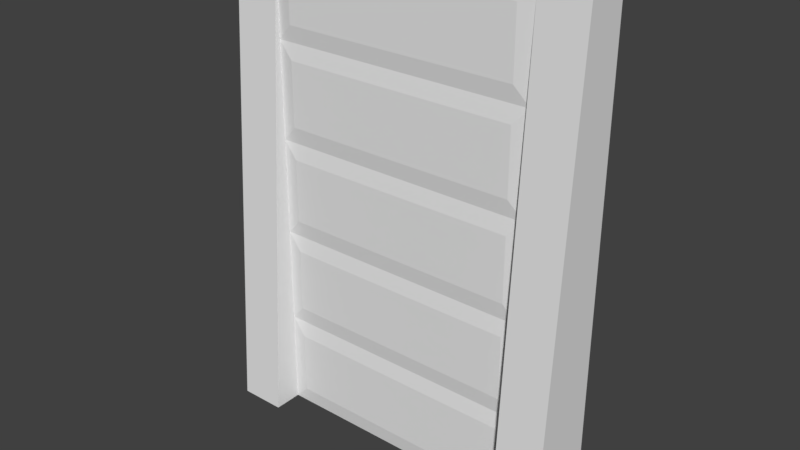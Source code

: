# Source: recinzione_cemento.blend  (saved by Blender 2.79.0; exported with 4.5.12 LTS)
import bpy
from mathutils import Matrix  # noqa: F401  (used for matrix-valued properties, if any)

bpy.ops.wm.read_factory_settings(use_empty=True)
scene = bpy.context.scene
scene.name = 'Scene'

# ---- collections
col_collection_1 = bpy.data.collections.new('Collection 1'); scene.collection.children.link(col_collection_1)

# ---- materials (node trees are filled in below, after node groups)
mat_wall = bpy.data.materials.new('wall')
mat_wall.alpha_threshold = 0.0
mat_wall.use_transparent_shadow = False
mat_wall.roughness = 0.5
mat_internalwall = bpy.data.materials.new('internalWall')
mat_internalwall.alpha_threshold = 0.0
mat_internalwall.use_transparent_shadow = False
mat_internalwall.roughness = 0.5
mat_material = bpy.data.materials.new('Material')
mat_material.alpha_threshold = 0.0
mat_material.use_transparent_shadow = False
mat_material.roughness = 0.5
mat_material.line_color = (0.0, 0.0, 0.0, 1.0)

# ---- material node trees

# ---- world
world_world = bpy.data.worlds.new('World'); scene.world = world_world
world_world.color = (0.05088, 0.05088, 0.05088)
world_world.use_sun_shadow = False
world_world.sun_shadow_jitter_overblur = 0.0
world_world.cycles.sampling_method = 'MANUAL'

# ---- meshes
me_cube = bpy.data.meshes.new('Cube')
me_cube.from_pydata([(-1.604, 0.1875, 0.0), (-1.604, -0.5364, 0.0), (-2.158, -0.5364, 0.0), (-1.604, -0.1875, 0.0), (1.604, 0.1875, 0.0), (1.604, -0.5364, 0.0), (2.158, -0.5364, 0.0), (1.604, -0.1875, 0.0), (-1.604, -0.1875, 1.159), (1.604, -0.1875, 1.159), (-1.419, -0.214, 1.355), (1.419, -0.214, 1.355), (1.419, -0.214, 0.1961), (-1.419, -0.214, 0.1961), (-1.419, -0.214, 0.9626), (1.419, -0.214, 0.9626), (-1.604, 0.3176, 0.0), (-2.158, 0.3176, 0.0), (2.158, 0.3176, 0.0), (1.604, 0.3176, 0.0), (-1.604, 0.1875, 1.738), (-1.604, -0.4317, 1.738), (-2.158, -0.4317, 1.738), (1.604, -0.4317, 1.738), (2.158, -0.4317, 1.738), (1.604, 0.1875, 1.738), (-1.604, 0.3176, 1.738), (-2.158, 0.3176, 1.738), (2.158, 0.3176, 1.738), (1.604, 0.3176, 1.738), (-1.604, -0.1875, 1.738), (1.604, -0.1875, 1.738), (-1.419, -0.214, 1.738), (1.419, -0.214, 1.738)], [], [(0, 3, 2, 17), (1, 3, 8, 30, 21), (2, 3, 1), (0, 4, 7, 3), (18, 6, 7, 4), (28, 24, 6, 18), (7, 6, 5), (7, 5, 23, 31, 9), (8, 3, 13, 14), (30, 8, 10, 32), (8, 9, 11, 10), (12, 15, 14, 13), (3, 7, 12, 13), (9, 8, 14, 15), (7, 9, 15, 12), (26, 16, 17, 27), (28, 18, 19, 29), (20, 0, 16, 26), (18, 4, 19), (0, 17, 16), (4, 25, 29, 19), (6, 24, 23, 5), (4, 0, 20, 25), (2, 22, 27, 17), (1, 21, 22, 2), (9, 31, 33, 11), (11, 33, 32, 10), (22, 30, 20, 27), (20, 26, 27), (21, 30, 22), (30, 32, 20), (20, 32, 33, 25), (33, 31, 25), (28, 25, 31, 24), (25, 28, 29), (23, 24, 31)])
me_cube.polygons.foreach_set('material_index', [0, 0, 0, 0, 0, 0, 0, 0, 0, 0, 0, 0, 0, 0, 0, 0, 0, 0, 0, 0, 0, 0, 0, 0, 0, 0, 0, 1, 1, 1, 1, 1, 1, 1, 1, 1])
_uv = me_cube.uv_layers.new(name='UVMap')
_uv.uv.foreach_set('vector', [0.6005, 0.578, 0.6494, 0.578, 0.6949, 0.6589, 0.5836, 0.6589, 0.1896, 0.5554, 0.235, 0.5554, 0.235, 0.7245, 0.235, 0.809, 0.2032, 0.809, 0.6949, 0.6589, 0.6494, 0.578, 0.6949, 0.578, 0.6005, 0.578, 0.6005, 0.1101, 0.6494, 0.1101, 0.6494, 0.578, 0.5836, 0.02918, 0.6949, 0.02918, 0.6494, 0.1101, 0.6005, 0.1101, 0.02607, 0.5554, 0.1238, 0.5554, 0.1374, 0.809, 0.02607, 0.809, 0.6494, 0.1101, 0.6949, 0.02918, 0.6949, 0.1101, 0.9424, 0.2827, 0.8969, 0.2827, 0.9105, 0.02918, 0.9424, 0.02918, 0.9424, 0.1137, 0.1016, 0.02918, 0.2527, 0.02918, 0.2271, 0.05612, 0.1272, 0.05612, 0.02608, 0.02918, 0.1016, 0.02918, 0.07603, 0.05612, 0.02607, 0.05612, 0.1016, 0.02918, 0.1016, 0.4971, 0.07603, 0.4701, 0.07603, 0.05612, 0.2271, 0.4701, 0.1272, 0.4701, 0.1272, 0.05612, 0.2271, 0.05612, 0.2527, 0.02918, 0.2527, 0.4971, 0.2271, 0.4701, 0.2271, 0.05612, 0.1016, 0.4971, 0.1016, 0.02918, 0.1272, 0.05612, 0.1272, 0.4701, 0.2527, 0.4971, 0.1016, 0.4971, 0.1272, 0.4701, 0.2271, 0.4701, 0.3679, 0.5554, 0.3679, 0.809, 0.2956, 0.809, 0.2956, 0.5554, 0.6559, 0.7173, 0.6559, 0.9708, 0.5836, 0.9708, 0.5836, 0.7173, 0.957, 0.9708, 0.957, 0.7173, 0.9739, 0.7173, 0.9739, 0.9708, 0.5836, 0.02918, 0.6005, 0.1101, 0.5836, 0.1101, 0.6005, 0.578, 0.5836, 0.6589, 0.5836, 0.578, 0.9138, 0.3411, 0.9138, 0.5946, 0.8969, 0.5946, 0.8969, 0.3411, 0.9048, 0.7173, 0.9048, 0.9708, 0.8325, 0.9708, 0.8325, 0.7173, 0.5314, 0.02918, 0.5314, 0.4971, 0.3048, 0.4971, 0.3048, 0.02918, 0.4201, 0.809, 0.4337, 0.5554, 0.5314, 0.5554, 0.5314, 0.809, 0.7803, 0.7173, 0.7803, 0.9708, 0.708, 0.9708, 0.708, 0.7173, 0.1016, 0.4971, 0.02608, 0.4971, 0.02607, 0.4701, 0.07603, 0.4701, 0.07603, 0.4701, 0.02607, 0.4701, 0.02607, 0.05612, 0.07603, 0.05612, 0.747, 0.6589, 0.7789, 0.578, 0.8278, 0.578, 0.8447, 0.6589, 0.8278, 0.578, 0.8447, 0.578, 0.8447, 0.6589, 0.747, 0.578, 0.7789, 0.578, 0.747, 0.6589, 0.7789, 0.578, 0.7754, 0.5511, 0.8278, 0.578, 0.8278, 0.578, 0.7754, 0.5511, 0.7754, 0.137, 0.8278, 0.1101, 0.7754, 0.137, 0.7789, 0.1101, 0.8278, 0.1101, 0.8447, 0.02918, 0.8278, 0.1101, 0.7789, 0.1101, 0.747, 0.02918, 0.8278, 0.1101, 0.8447, 0.02918, 0.8447, 0.1101, 0.747, 0.1101, 0.747, 0.02918, 0.7789, 0.1101])
me_cube.materials.append(mat_wall)
me_cube.materials.append(mat_internalwall)
me_cube.use_remesh_preserve_volume = False
me_cube.use_remesh_preserve_attributes = False
me_cube.use_mirror_vertex_groups = False
me_cube.update()
me_cube_001 = bpy.data.meshes.new('Cube.001')
me_cube_001.from_pydata([(-1.604, 0.1875, 5.794), (-1.604, -0.1875, 5.794), (-2.158, -0.1875, 5.794), (2.158, -0.1875, 5.794), (1.604, -0.1875, 5.794), (1.604, 0.1875, 5.794), (-1.604, -0.1875, 2.317), (-1.604, -0.1875, 3.476), (-1.604, -0.1875, 4.635), (1.604, -0.1875, 2.317), (1.604, -0.1875, 3.476), (1.604, -0.1875, 4.635), (-1.419, -0.214, 4.831), (-1.419, -0.214, 5.597), (1.419, -0.214, 4.831), (1.419, -0.214, 5.597), (-1.419, -0.214, 3.672), (-1.419, -0.214, 4.439), (1.419, -0.214, 3.672), (1.419, -0.214, 4.439), (-1.419, -0.214, 2.514), (-1.419, -0.214, 3.28), (1.419, -0.214, 2.514), (1.419, -0.214, 3.28), (-1.419, -0.214, 2.121), (1.419, -0.214, 2.121), (-1.604, 0.3176, 5.794), (-2.158, 0.3176, 5.794), (2.158, 0.3176, 5.794), (1.604, 0.3176, 5.794), (-1.604, 0.1875, 1.738), (-1.604, -0.4317, 1.738), (-2.158, -0.4317, 1.738), (1.604, -0.4317, 1.738), (2.158, -0.4317, 1.738), (1.604, 0.1875, 1.738), (-1.604, 0.3176, 1.738), (-2.158, 0.3176, 1.738), (2.158, 0.3176, 1.738), (1.604, 0.3176, 1.738), (-1.604, -0.1875, 1.738), (1.604, -0.1875, 1.738), (-1.419, -0.214, 1.738), (1.419, -0.214, 1.738)], [], [(0, 27, 2, 1), (31, 1, 2, 32), (32, 2, 27, 37), (35, 30, 0, 5), (8, 11, 14, 12), (5, 0, 1, 4), (28, 5, 4, 3), (34, 3, 4, 33), (5, 28, 29), (9, 6, 24, 25), (7, 6, 20, 21), (11, 8, 17, 19), (14, 15, 13, 12), (11, 4, 15, 14), (1, 8, 12, 13), (4, 1, 13, 15), (18, 19, 17, 16), (10, 11, 19, 18), (8, 7, 16, 17), (7, 10, 18, 16), (22, 23, 21, 20), (6, 9, 22, 20), (10, 7, 21, 23), (9, 10, 23, 22), (43, 25, 24, 42), (41, 9, 25, 43), (27, 0, 26), (35, 5, 29, 39), (0, 30, 36, 26), (28, 38, 39, 29), (26, 36, 37, 27), (28, 3, 34, 38), (6, 40, 42, 24), (41, 33, 4, 11, 10, 9), (31, 40, 6, 7, 8, 1), (40, 32, 37, 30), (30, 37, 36), (31, 32, 40), (40, 30, 42), (35, 41, 43), (39, 38, 35), (33, 41, 34), (38, 34, 41, 35), (30, 35, 43, 42)])
_uv = me_cube_001.uv_layers.new(name='UVMap')
_uv.uv.foreach_set('vector', [0.06101, 0.9177, 0.07482, 0.9782, 0.02122, 0.9782, 0.02122, 0.9177, 0.1173, 0.95, 0.1173, 0.5076, 0.1761, 0.5076, 0.1761, 0.95, 0.5259, 0.9497, 0.5519, 0.5076, 0.6055, 0.5076, 0.6055, 0.9497, 0.7443, 0.4639, 0.404, 0.4639, 0.404, 0.0218, 0.7443, 0.0218, 0.02122, 0.3376, 0.3616, 0.3376, 0.342, 0.359, 0.04082, 0.359, 0.06101, 0.568, 0.06101, 0.9177, 0.02122, 0.9177, 0.02122, 0.568, 0.07482, 0.5076, 0.06101, 0.568, 0.02122, 0.568, 0.02122, 0.5076, 0.6479, 0.95, 0.6479, 0.5076, 0.7068, 0.5076, 0.7068, 0.95, 0.06101, 0.568, 0.07482, 0.5076, 0.07482, 0.568, 0.3616, 0.085, 0.02122, 0.085, 0.04082, 0.06358, 0.342, 0.06358, 0.02122, 0.2113, 0.02122, 0.085, 0.04082, 0.1063, 0.04082, 0.1899, 0.3616, 0.3376, 0.02122, 0.3376, 0.04082, 0.3162, 0.342, 0.3162, 0.342, 0.359, 0.342, 0.4425, 0.04082, 0.4425, 0.04082, 0.359, 0.3616, 0.3376, 0.3616, 0.4639, 0.342, 0.4425, 0.342, 0.359, 0.02122, 0.4639, 0.02122, 0.3376, 0.04082, 0.359, 0.04082, 0.4425, 0.3616, 0.4639, 0.02122, 0.4639, 0.04082, 0.4425, 0.342, 0.4425, 0.342, 0.2327, 0.342, 0.3162, 0.04082, 0.3162, 0.04082, 0.2327, 0.3616, 0.2113, 0.3616, 0.3376, 0.342, 0.3162, 0.342, 0.2327, 0.02122, 0.3376, 0.02122, 0.2113, 0.04082, 0.2327, 0.04082, 0.3162, 0.02122, 0.2113, 0.3616, 0.2113, 0.342, 0.2327, 0.04082, 0.2327, 0.342, 0.1063, 0.342, 0.1899, 0.04082, 0.1899, 0.04082, 0.1063, 0.02122, 0.085, 0.3616, 0.085, 0.342, 0.1063, 0.04082, 0.1063, 0.3616, 0.2113, 0.02122, 0.2113, 0.04082, 0.1899, 0.342, 0.1899, 0.3616, 0.085, 0.3616, 0.2113, 0.342, 0.1899, 0.342, 0.1063, 0.342, 0.0218, 0.342, 0.06358, 0.04082, 0.06358, 0.04082, 0.0218, 0.3616, 0.02184, 0.3616, 0.085, 0.342, 0.06358, 0.342, 0.0218, 0.07482, 0.9782, 0.06101, 0.9177, 0.07482, 0.9177, 0.9225, 0.5084, 0.9225, 0.9505, 0.9087, 0.9505, 0.9087, 0.5084, 0.965, 0.9505, 0.965, 0.5084, 0.9788, 0.5084, 0.9788, 0.9505, 0.7868, 0.9782, 0.7868, 0.5361, 0.8456, 0.5361, 0.8456, 0.9782, 0.2774, 0.5076, 0.2774, 0.9497, 0.2186, 0.9497, 0.2186, 0.5076, 0.4835, 0.9497, 0.4299, 0.9497, 0.404, 0.5076, 0.4835, 0.5076, 0.02122, 0.085, 0.02122, 0.02184, 0.04082, 0.0218, 0.04082, 0.06358, 0.9087, 0.02341, 0.9346, 0.0218, 0.9346, 0.4647, 0.9272, 0.3386, 0.9198, 0.2126, 0.9124, 0.08645, 0.3457, 0.9505, 0.3199, 0.9489, 0.3236, 0.8859, 0.331, 0.7598, 0.3383, 0.6337, 0.3457, 0.5076, 0.8127, 0.08228, 0.7868, 0.0218, 0.8663, 0.0218, 0.8525, 0.08228, 0.8525, 0.08228, 0.8663, 0.0218, 0.8663, 0.08228, 0.7868, 0.08228, 0.7868, 0.0218, 0.8127, 0.08228, 0.8127, 0.08228, 0.8525, 0.08228, 0.8099, 0.1024, 0.8525, 0.432, 0.8127, 0.432, 0.8099, 0.4118, 0.8663, 0.432, 0.8663, 0.4924, 0.8525, 0.432, 0.7868, 0.432, 0.8127, 0.432, 0.7868, 0.4924, 0.8663, 0.4924, 0.7868, 0.4924, 0.8127, 0.432, 0.8525, 0.432, 0.8525, 0.08228, 0.8525, 0.432, 0.8099, 0.4118, 0.8099, 0.1024])
me_cube_001.materials.append(mat_material)
me_cube_001.use_remesh_preserve_volume = False
me_cube_001.use_remesh_preserve_attributes = False
me_cube_001.use_mirror_vertex_groups = False
me_cube_001.update()

# ---- objects
ob_base = bpy.data.objects.new('base', me_cube)
ob_wall = bpy.data.objects.new('wall', me_cube_001)

# ---- transforms, parenting, visibility, modifiers, constraints
ob_base.location = (-5.842, -7.598, 0.0)
ob_base.lock_rotations_4d = False
ob_base.empty_display_type = 'ARROWS'
ob_base.lineart.crease_threshold = 0.0
ob_wall.parent = ob_base
ob_wall.matrix_parent_inverse = Matrix(((1.0, 0.0, 0.0, 5.842), (-1.132e-07, 1.0, 0.0, 7.598), (0.0, 0.0, 1.0, 0.0), (0.0, 0.0, 0.0, 1.0)))
ob_wall.location = (-5.842, -7.598, 0.0)
ob_wall.lock_rotations_4d = False
ob_wall.empty_display_type = 'ARROWS'
ob_wall.lineart.crease_threshold = 0.0

# ---- collection membership
col_collection_1.objects.link(ob_base)
col_collection_1.objects.link(ob_wall)

# ---- scene / render settings (as saved in the file)
scene.frame_start = 1; scene.frame_end = 250; scene.frame_set(0)
scene.render.engine = 'BLENDER_EEVEE_NEXT'
scene.render.resolution_percentage = 50
scene.render.dither_intensity = 0.0
scene.cycles.use_denoising = False
scene.cycles.samples = 128
scene.cycles.sampling_pattern = 'TABULATED_SOBOL'
scene.cycles.use_adaptive_sampling = False
scene.cycles.use_light_tree = False
scene.cycles.blur_glossy = 0.0
scene.cycles.sample_clamp_indirect = 0.0
scene.view_settings.view_transform = 'Standard'
bpy.context.view_layer.update()

# ---- added for rendering (the .blend has no active camera and no usable light): camera, sun
cam_auto = bpy.data.cameras.new('AutoCamera')
cam_auto.lens = 50.0
cam_auto.sensor_width = 36.0
cam_auto.clip_end = 1000.0
ob_auto_camera = bpy.data.objects.new('AutoCamera', cam_auto)
scene.collection.objects.link(ob_auto_camera)
ob_auto_camera.location = (0.889687, -15.7844, 8.28177)
ob_auto_camera.rotation_euler = (1.09748, -7.21219e-08, 0.694738)
scene.camera = ob_auto_camera
light_auto_sun = bpy.data.lights.new('AutoSun', 'SUN')
light_auto_sun.energy = 3.0
light_auto_sun.angle = 0.0523599
ob_auto_sun = bpy.data.objects.new('AutoSun', light_auto_sun)
scene.collection.objects.link(ob_auto_sun)
ob_auto_sun.rotation_euler = (0.872665, 0.174533, 0.523599)
bpy.context.view_layer.update()
